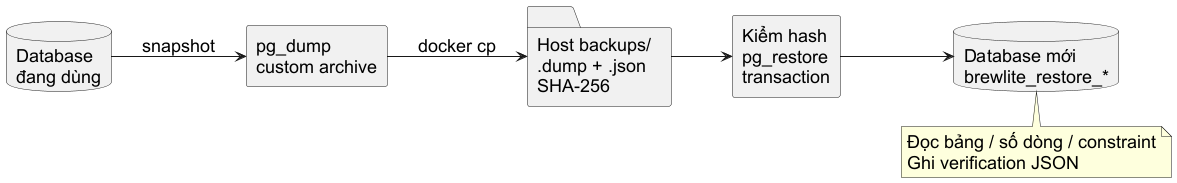

The diagram above was rendered by PlantUML. Its source (embedded in the PNG):
@startuml
left to right direction
skinparam defaultFontName Arial
skinparam defaultFontSize 18
skinparam shadowing false
database "Database\nđang dùng" as source
rectangle "pg_dump\ncustom archive" as dump
folder "Host backups/\n.dump + .json\nSHA-256" as files
rectangle "Kiểm hash\npg_restore\ntransaction" as restore
database "Database mới\nbrewlite_restore_*" as target
source --> dump : snapshot
dump --> files : docker cp
files --> restore
restore --> target
note bottom of target
Đọc bảng / số dòng / constraint
Ghi verification JSON
end note
@enduml